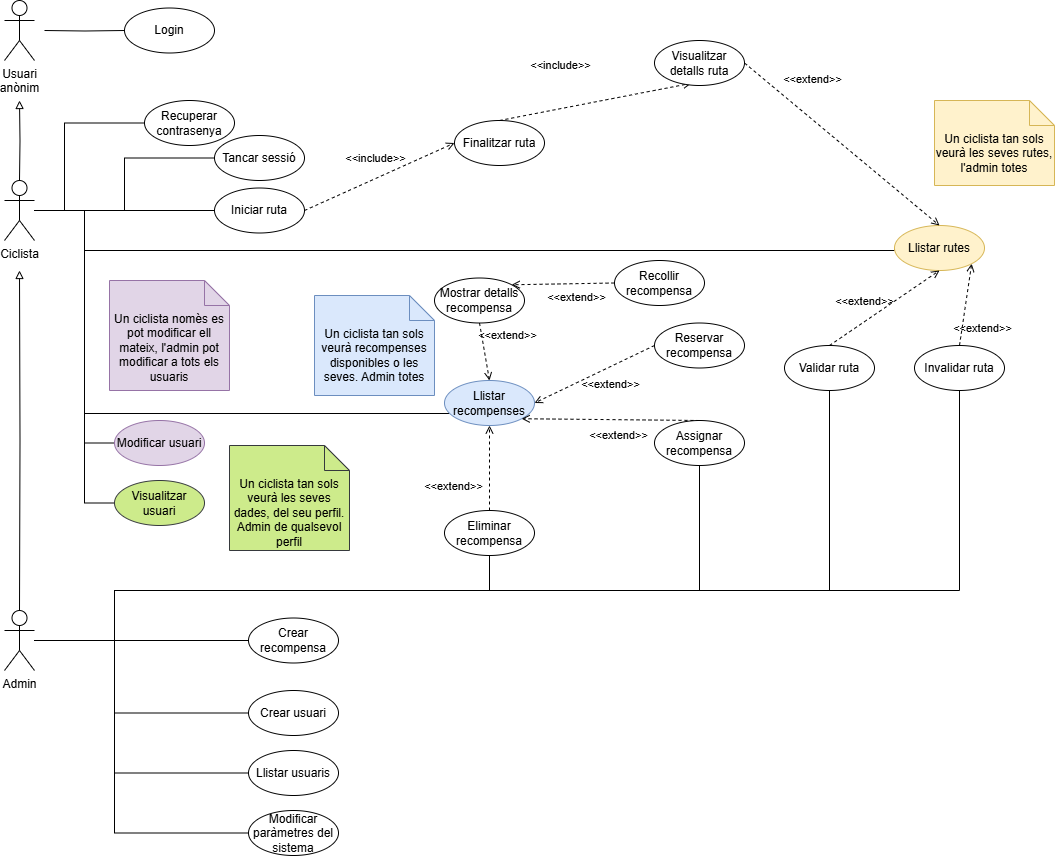

The diagram above was exported from draw.io. Its source (the exported page's mxGraphModel, read from the mxfile embedded in the PNG):
<mxGraphModel dx="1042" dy="535" grid="1" gridSize="10" guides="1" tooltips="1" connect="1" arrows="1" fold="1" page="1" pageScale="1" pageWidth="827" pageHeight="1169" math="0" shadow="0">
  <root>
    <mxCell id="0" />
    <mxCell id="1" parent="0" />
    <mxCell id="XBa9-Cm1DvO3hms8ncqr-9" style="edgeStyle=orthogonalEdgeStyle;rounded=0;orthogonalLoop=1;jettySize=auto;html=1;entryX=0;entryY=0.5;entryDx=0;entryDy=0;endArrow=none;startFill=0;" parent="1" target="XBa9-Cm1DvO3hms8ncqr-8" edge="1">
      <mxGeometry relative="1" as="geometry">
        <mxPoint x="120" y="70" as="sourcePoint" />
      </mxGeometry>
    </mxCell>
    <mxCell id="XBa9-Cm1DvO3hms8ncqr-1" value="Usuari&lt;div&gt;anònim&lt;/div&gt;" style="shape=umlActor;verticalLabelPosition=bottom;verticalAlign=top;html=1;" parent="1" vertex="1">
      <mxGeometry x="80" y="40" width="30" height="60" as="geometry" />
    </mxCell>
    <mxCell id="XBa9-Cm1DvO3hms8ncqr-4" value="Ciclista" style="shape=umlActor;verticalLabelPosition=bottom;verticalAlign=top;html=1;" parent="1" vertex="1">
      <mxGeometry x="80" y="220" width="30" height="60" as="geometry" />
    </mxCell>
    <mxCell id="XBa9-Cm1DvO3hms8ncqr-5" value="Admin" style="shape=umlActor;verticalLabelPosition=bottom;verticalAlign=top;html=1;" parent="1" vertex="1">
      <mxGeometry x="80" y="650" width="30" height="60" as="geometry" />
    </mxCell>
    <mxCell id="XBa9-Cm1DvO3hms8ncqr-6" style="edgeStyle=orthogonalEdgeStyle;rounded=0;orthogonalLoop=1;jettySize=auto;html=1;entryX=0.5;entryY=0;entryDx=0;entryDy=0;entryPerimeter=0;endArrow=none;endFill=0;startArrow=block;startFill=0;" parent="1" target="XBa9-Cm1DvO3hms8ncqr-4" edge="1">
      <mxGeometry relative="1" as="geometry">
        <mxPoint x="95" y="140" as="sourcePoint" />
      </mxGeometry>
    </mxCell>
    <mxCell id="XBa9-Cm1DvO3hms8ncqr-7" style="edgeStyle=orthogonalEdgeStyle;rounded=0;orthogonalLoop=1;jettySize=auto;html=1;entryX=0.5;entryY=0;entryDx=0;entryDy=0;entryPerimeter=0;endArrow=none;endFill=0;startArrow=block;startFill=0;" parent="1" target="XBa9-Cm1DvO3hms8ncqr-5" edge="1">
      <mxGeometry relative="1" as="geometry">
        <mxPoint x="95" y="310" as="sourcePoint" />
      </mxGeometry>
    </mxCell>
    <mxCell id="XBa9-Cm1DvO3hms8ncqr-8" value="Login" style="ellipse;whiteSpace=wrap;html=1;" parent="1" vertex="1">
      <mxGeometry x="200" y="47.5" width="90" height="45" as="geometry" />
    </mxCell>
    <mxCell id="XBa9-Cm1DvO3hms8ncqr-11" style="edgeStyle=orthogonalEdgeStyle;rounded=0;orthogonalLoop=1;jettySize=auto;html=1;exitX=0;exitY=0.5;exitDx=0;exitDy=0;endArrow=none;startFill=0;" parent="1" source="XBa9-Cm1DvO3hms8ncqr-10" target="XBa9-Cm1DvO3hms8ncqr-4" edge="1">
      <mxGeometry relative="1" as="geometry">
        <Array as="points">
          <mxPoint x="140" y="163" />
          <mxPoint x="140" y="250" />
        </Array>
      </mxGeometry>
    </mxCell>
    <mxCell id="XBa9-Cm1DvO3hms8ncqr-10" value="Recuperar&lt;div&gt;contrasenya&lt;/div&gt;" style="ellipse;whiteSpace=wrap;html=1;" parent="1" vertex="1">
      <mxGeometry x="220" y="140" width="90" height="45" as="geometry" />
    </mxCell>
    <mxCell id="XBa9-Cm1DvO3hms8ncqr-13" style="edgeStyle=orthogonalEdgeStyle;rounded=0;orthogonalLoop=1;jettySize=auto;html=1;exitX=0;exitY=0.5;exitDx=0;exitDy=0;endArrow=none;startFill=0;" parent="1" source="XBa9-Cm1DvO3hms8ncqr-12" target="XBa9-Cm1DvO3hms8ncqr-4" edge="1">
      <mxGeometry relative="1" as="geometry" />
    </mxCell>
    <mxCell id="XBa9-Cm1DvO3hms8ncqr-12" value="Tancar sessió" style="ellipse;whiteSpace=wrap;html=1;" parent="1" vertex="1">
      <mxGeometry x="290" y="175" width="90" height="45" as="geometry" />
    </mxCell>
    <mxCell id="XBa9-Cm1DvO3hms8ncqr-14" value="&amp;lt;&amp;lt;include&amp;gt;&amp;gt;" style="html=1;verticalAlign=bottom;labelBackgroundColor=none;endArrow=open;endFill=0;dashed=1;rounded=0;exitX=1;exitY=0.5;exitDx=0;exitDy=0;entryX=0;entryY=0.5;entryDx=0;entryDy=0;" parent="1" source="XBa9-Cm1DvO3hms8ncqr-15" target="XBa9-Cm1DvO3hms8ncqr-16" edge="1">
      <mxGeometry y="10" width="160" relative="1" as="geometry">
        <mxPoint x="380" y="280" as="sourcePoint" />
        <mxPoint x="540" y="280" as="targetPoint" />
        <mxPoint as="offset" />
      </mxGeometry>
    </mxCell>
    <mxCell id="XBa9-Cm1DvO3hms8ncqr-19" style="edgeStyle=orthogonalEdgeStyle;rounded=0;orthogonalLoop=1;jettySize=auto;html=1;exitX=0;exitY=0.5;exitDx=0;exitDy=0;endArrow=none;startFill=0;" parent="1" source="XBa9-Cm1DvO3hms8ncqr-15" target="XBa9-Cm1DvO3hms8ncqr-4" edge="1">
      <mxGeometry relative="1" as="geometry" />
    </mxCell>
    <mxCell id="XBa9-Cm1DvO3hms8ncqr-15" value="Iniciar ruta" style="ellipse;whiteSpace=wrap;html=1;" parent="1" vertex="1">
      <mxGeometry x="290" y="227.5" width="90" height="45" as="geometry" />
    </mxCell>
    <mxCell id="XBa9-Cm1DvO3hms8ncqr-16" value="Finalitzar ruta" style="ellipse;whiteSpace=wrap;html=1;" parent="1" vertex="1">
      <mxGeometry x="530" y="160" width="90" height="45" as="geometry" />
    </mxCell>
    <mxCell id="XBa9-Cm1DvO3hms8ncqr-23" style="edgeStyle=orthogonalEdgeStyle;rounded=0;orthogonalLoop=1;jettySize=auto;html=1;exitX=0;exitY=0.5;exitDx=0;exitDy=0;endArrow=none;startFill=0;" parent="1" source="XBa9-Cm1DvO3hms8ncqr-20" target="XBa9-Cm1DvO3hms8ncqr-4" edge="1">
      <mxGeometry relative="1" as="geometry">
        <mxPoint x="170" y="345" as="targetPoint" />
        <mxPoint x="340" y="417.5" as="sourcePoint" />
        <Array as="points">
          <mxPoint x="970" y="290" />
          <mxPoint x="160" y="290" />
          <mxPoint x="160" y="250" />
        </Array>
      </mxGeometry>
    </mxCell>
    <mxCell id="XBa9-Cm1DvO3hms8ncqr-20" value="Llistar rutes" style="ellipse;whiteSpace=wrap;html=1;fillColor=#fff2cc;strokeColor=#d6b656;" parent="1" vertex="1">
      <mxGeometry x="970" y="265" width="90" height="45" as="geometry" />
    </mxCell>
    <mxCell id="XBa9-Cm1DvO3hms8ncqr-21" value="&amp;lt;&amp;lt;extend&amp;gt;&amp;gt;" style="html=1;verticalAlign=bottom;labelBackgroundColor=none;endArrow=open;endFill=0;dashed=1;rounded=0;entryX=0.5;entryY=0;entryDx=0;entryDy=0;exitX=1;exitY=0.5;exitDx=0;exitDy=0;" parent="1" source="XBa9-Cm1DvO3hms8ncqr-38" target="XBa9-Cm1DvO3hms8ncqr-20" edge="1">
      <mxGeometry x="-0.4593" y="24" width="160" relative="1" as="geometry">
        <mxPoint x="650" y="249.5" as="sourcePoint" />
        <mxPoint x="570" y="249.5" as="targetPoint" />
        <mxPoint as="offset" />
      </mxGeometry>
    </mxCell>
    <mxCell id="XBa9-Cm1DvO3hms8ncqr-33" style="edgeStyle=orthogonalEdgeStyle;rounded=0;orthogonalLoop=1;jettySize=auto;html=1;endArrow=none;startFill=0;" parent="1" source="XBa9-Cm1DvO3hms8ncqr-24" target="XBa9-Cm1DvO3hms8ncqr-5" edge="1">
      <mxGeometry relative="1" as="geometry">
        <Array as="points">
          <mxPoint x="1035" y="630" />
          <mxPoint x="190" y="630" />
          <mxPoint x="190" y="680" />
        </Array>
      </mxGeometry>
    </mxCell>
    <mxCell id="XBa9-Cm1DvO3hms8ncqr-24" value="Invalidar ruta" style="ellipse;whiteSpace=wrap;html=1;" parent="1" vertex="1">
      <mxGeometry x="990" y="385" width="90" height="45" as="geometry" />
    </mxCell>
    <mxCell id="XBa9-Cm1DvO3hms8ncqr-32" style="edgeStyle=orthogonalEdgeStyle;rounded=0;orthogonalLoop=1;jettySize=auto;html=1;endArrow=none;startFill=0;" parent="1" source="XBa9-Cm1DvO3hms8ncqr-25" target="XBa9-Cm1DvO3hms8ncqr-5" edge="1">
      <mxGeometry relative="1" as="geometry">
        <Array as="points">
          <mxPoint x="905" y="630" />
          <mxPoint x="190" y="630" />
          <mxPoint x="190" y="680" />
        </Array>
      </mxGeometry>
    </mxCell>
    <mxCell id="XBa9-Cm1DvO3hms8ncqr-25" value="Validar ruta" style="ellipse;whiteSpace=wrap;html=1;" parent="1" vertex="1">
      <mxGeometry x="860" y="385" width="90" height="45" as="geometry" />
    </mxCell>
    <mxCell id="XBa9-Cm1DvO3hms8ncqr-26" value="&amp;lt;&amp;lt;extend&amp;gt;&amp;gt;" style="html=1;verticalAlign=bottom;labelBackgroundColor=none;endArrow=open;endFill=0;dashed=1;rounded=0;entryX=0.5;entryY=1;entryDx=0;entryDy=0;exitX=0.5;exitY=0;exitDx=0;exitDy=0;" parent="1" source="XBa9-Cm1DvO3hms8ncqr-25" target="XBa9-Cm1DvO3hms8ncqr-20" edge="1">
      <mxGeometry x="-0.2694" y="9" width="160" relative="1" as="geometry">
        <mxPoint x="270" y="360" as="sourcePoint" />
        <mxPoint x="190" y="360" as="targetPoint" />
        <mxPoint as="offset" />
      </mxGeometry>
    </mxCell>
    <mxCell id="XBa9-Cm1DvO3hms8ncqr-27" value="&amp;lt;&amp;lt;extend&amp;gt;&amp;gt;" style="html=1;verticalAlign=bottom;labelBackgroundColor=none;endArrow=open;endFill=0;dashed=1;rounded=0;entryX=1;entryY=1;entryDx=0;entryDy=0;exitX=0.5;exitY=0;exitDx=0;exitDy=0;" parent="1" source="XBa9-Cm1DvO3hms8ncqr-24" target="XBa9-Cm1DvO3hms8ncqr-20" edge="1">
      <mxGeometry x="-0.7361" y="-22" width="160" relative="1" as="geometry">
        <mxPoint x="285" y="390" as="sourcePoint" />
        <mxPoint x="335" y="355" as="targetPoint" />
        <mxPoint as="offset" />
      </mxGeometry>
    </mxCell>
    <mxCell id="XBa9-Cm1DvO3hms8ncqr-28" value="Crear recompensa" style="ellipse;whiteSpace=wrap;html=1;" parent="1" vertex="1">
      <mxGeometry x="324" y="657.5" width="90" height="45" as="geometry" />
    </mxCell>
    <mxCell id="XBa9-Cm1DvO3hms8ncqr-31" style="edgeStyle=orthogonalEdgeStyle;rounded=0;orthogonalLoop=1;jettySize=auto;html=1;endArrow=none;startFill=0;" parent="1" source="XBa9-Cm1DvO3hms8ncqr-29" target="XBa9-Cm1DvO3hms8ncqr-5" edge="1">
      <mxGeometry relative="1" as="geometry">
        <Array as="points">
          <mxPoint x="565" y="630" />
          <mxPoint x="190" y="630" />
          <mxPoint x="190" y="680" />
        </Array>
      </mxGeometry>
    </mxCell>
    <mxCell id="XBa9-Cm1DvO3hms8ncqr-29" value="Eliminar recompensa" style="ellipse;whiteSpace=wrap;html=1;" parent="1" vertex="1">
      <mxGeometry x="520" y="550" width="90" height="45" as="geometry" />
    </mxCell>
    <mxCell id="XBa9-Cm1DvO3hms8ncqr-30" style="edgeStyle=orthogonalEdgeStyle;rounded=0;orthogonalLoop=1;jettySize=auto;html=1;endArrow=none;startFill=0;" parent="1" source="XBa9-Cm1DvO3hms8ncqr-28" target="XBa9-Cm1DvO3hms8ncqr-5" edge="1">
      <mxGeometry relative="1" as="geometry">
        <mxPoint x="310" y="630" as="targetPoint" />
      </mxGeometry>
    </mxCell>
    <mxCell id="XBa9-Cm1DvO3hms8ncqr-35" style="edgeStyle=orthogonalEdgeStyle;rounded=0;orthogonalLoop=1;jettySize=auto;html=1;endArrow=none;startFill=0;" parent="1" source="XBa9-Cm1DvO3hms8ncqr-34" target="XBa9-Cm1DvO3hms8ncqr-4" edge="1">
      <mxGeometry relative="1" as="geometry">
        <Array as="points">
          <mxPoint x="160" y="453" />
          <mxPoint x="160" y="250" />
        </Array>
      </mxGeometry>
    </mxCell>
    <mxCell id="XBa9-Cm1DvO3hms8ncqr-34" value="Llistar recompenses" style="ellipse;whiteSpace=wrap;html=1;fillColor=#dae8fc;strokeColor=#6c8ebf;" parent="1" vertex="1">
      <mxGeometry x="520" y="420" width="90" height="45" as="geometry" />
    </mxCell>
    <mxCell id="XBa9-Cm1DvO3hms8ncqr-36" value="Un ciclista tan sols veurà les seves rutes, l'admin totes" style="shape=note2;boundedLbl=1;whiteSpace=wrap;html=1;size=25;verticalAlign=top;align=center;fillColor=#fff2cc;strokeColor=#d6b656;" parent="1" vertex="1">
      <mxGeometry x="1010" y="140" width="120" height="85" as="geometry" />
    </mxCell>
    <mxCell id="XBa9-Cm1DvO3hms8ncqr-37" value="&amp;lt;&amp;lt;include&amp;gt;&amp;gt;" style="html=1;verticalAlign=bottom;labelBackgroundColor=none;endArrow=open;endFill=0;dashed=1;rounded=0;exitX=0.5;exitY=0;exitDx=0;exitDy=0;entryX=0.409;entryY=0.951;entryDx=0;entryDy=0;entryPerimeter=0;" parent="1" source="XBa9-Cm1DvO3hms8ncqr-16" target="XBa9-Cm1DvO3hms8ncqr-38" edge="1">
      <mxGeometry x="-0.2903" y="35" width="160" relative="1" as="geometry">
        <mxPoint x="400" y="142.5" as="sourcePoint" />
        <mxPoint x="515" y="150" as="targetPoint" />
        <mxPoint y="1" as="offset" />
      </mxGeometry>
    </mxCell>
    <mxCell id="XBa9-Cm1DvO3hms8ncqr-38" value="Visualitzar detalls ruta" style="ellipse;whiteSpace=wrap;html=1;" parent="1" vertex="1">
      <mxGeometry x="730" y="80" width="90" height="45" as="geometry" />
    </mxCell>
    <mxCell id="XBa9-Cm1DvO3hms8ncqr-39" value="&amp;lt;&amp;lt;extend&amp;gt;&amp;gt;" style="html=1;verticalAlign=bottom;labelBackgroundColor=none;endArrow=open;endFill=0;dashed=1;rounded=0;entryX=0.5;entryY=1;entryDx=0;entryDy=0;exitX=0.5;exitY=0;exitDx=0;exitDy=0;" parent="1" source="XBa9-Cm1DvO3hms8ncqr-29" target="XBa9-Cm1DvO3hms8ncqr-34" edge="1">
      <mxGeometry x="-0.6572" y="36" width="160" relative="1" as="geometry">
        <mxPoint x="394" y="575" as="sourcePoint" />
        <mxPoint x="434" y="503" as="targetPoint" />
        <mxPoint as="offset" />
      </mxGeometry>
    </mxCell>
    <mxCell id="XBa9-Cm1DvO3hms8ncqr-40" value="Reservar recompensa" style="ellipse;whiteSpace=wrap;html=1;" parent="1" vertex="1">
      <mxGeometry x="730" y="362.5" width="90" height="45" as="geometry" />
    </mxCell>
    <mxCell id="XBa9-Cm1DvO3hms8ncqr-41" value="&amp;lt;&amp;lt;extend&amp;gt;&amp;gt;" style="html=1;verticalAlign=bottom;labelBackgroundColor=none;endArrow=open;endFill=0;dashed=1;rounded=0;entryX=1;entryY=0.5;entryDx=0;entryDy=0;exitX=0;exitY=0.5;exitDx=0;exitDy=0;" parent="1" source="XBa9-Cm1DvO3hms8ncqr-40" target="XBa9-Cm1DvO3hms8ncqr-34" edge="1">
      <mxGeometry x="-0.1049" y="25" width="160" relative="1" as="geometry">
        <mxPoint x="315" y="375" as="sourcePoint" />
        <mxPoint x="355" y="303" as="targetPoint" />
        <mxPoint x="-1" as="offset" />
      </mxGeometry>
    </mxCell>
    <mxCell id="XBa9-Cm1DvO3hms8ncqr-42" value="Un ciclista tan sols veurà recompenses disponibles o les seves. Admin totes" style="shape=note2;boundedLbl=1;whiteSpace=wrap;html=1;size=25;verticalAlign=top;align=center;fillColor=#dae8fc;strokeColor=#6c8ebf;" parent="1" vertex="1">
      <mxGeometry x="390" y="335" width="120" height="100" as="geometry" />
    </mxCell>
    <mxCell id="XBa9-Cm1DvO3hms8ncqr-45" style="edgeStyle=orthogonalEdgeStyle;rounded=0;orthogonalLoop=1;jettySize=auto;html=1;endArrow=none;startFill=0;" parent="1" source="XBa9-Cm1DvO3hms8ncqr-43" target="XBa9-Cm1DvO3hms8ncqr-5" edge="1">
      <mxGeometry relative="1" as="geometry">
        <Array as="points">
          <mxPoint x="775" y="630" />
          <mxPoint x="190" y="630" />
          <mxPoint x="190" y="680" />
        </Array>
      </mxGeometry>
    </mxCell>
    <mxCell id="XBa9-Cm1DvO3hms8ncqr-43" value="Assignar recompensa" style="ellipse;whiteSpace=wrap;html=1;" parent="1" vertex="1">
      <mxGeometry x="730" y="460" width="90" height="45" as="geometry" />
    </mxCell>
    <mxCell id="XBa9-Cm1DvO3hms8ncqr-44" value="&amp;lt;&amp;lt;extend&amp;gt;&amp;gt;" style="html=1;verticalAlign=bottom;labelBackgroundColor=none;endArrow=open;endFill=0;dashed=1;rounded=0;entryX=1;entryY=1;entryDx=0;entryDy=0;exitX=0.5;exitY=0;exitDx=0;exitDy=0;" parent="1" source="XBa9-Cm1DvO3hms8ncqr-43" target="XBa9-Cm1DvO3hms8ncqr-34" edge="1">
      <mxGeometry x="-0.1049" y="25" width="160" relative="1" as="geometry">
        <mxPoint x="420" y="390" as="sourcePoint" />
        <mxPoint x="380" y="390" as="targetPoint" />
        <mxPoint x="-1" as="offset" />
      </mxGeometry>
    </mxCell>
    <mxCell id="XBa9-Cm1DvO3hms8ncqr-46" value="Mostrar detalls recompensa" style="ellipse;whiteSpace=wrap;html=1;" parent="1" vertex="1">
      <mxGeometry x="510" y="317.5" width="90" height="45" as="geometry" />
    </mxCell>
    <mxCell id="XBa9-Cm1DvO3hms8ncqr-47" value="&amp;lt;&amp;lt;extend&amp;gt;&amp;gt;" style="html=1;verticalAlign=bottom;labelBackgroundColor=none;endArrow=open;endFill=0;dashed=1;rounded=0;entryX=0.5;entryY=0;entryDx=0;entryDy=0;exitX=0.5;exitY=1;exitDx=0;exitDy=0;" parent="1" source="XBa9-Cm1DvO3hms8ncqr-46" target="XBa9-Cm1DvO3hms8ncqr-34" edge="1">
      <mxGeometry x="-0.1049" y="25" width="160" relative="1" as="geometry">
        <mxPoint x="500" y="403" as="sourcePoint" />
        <mxPoint x="380" y="463" as="targetPoint" />
        <mxPoint x="-1" as="offset" />
      </mxGeometry>
    </mxCell>
    <mxCell id="XBa9-Cm1DvO3hms8ncqr-48" value="Recollir recompensa" style="ellipse;whiteSpace=wrap;html=1;" parent="1" vertex="1">
      <mxGeometry x="690" y="300" width="90" height="45" as="geometry" />
    </mxCell>
    <mxCell id="XBa9-Cm1DvO3hms8ncqr-49" value="&amp;lt;&amp;lt;extend&amp;gt;&amp;gt;" style="html=1;verticalAlign=bottom;labelBackgroundColor=none;endArrow=open;endFill=0;dashed=1;rounded=0;entryX=1;entryY=0;entryDx=0;entryDy=0;exitX=0;exitY=0.5;exitDx=0;exitDy=0;" parent="1" source="XBa9-Cm1DvO3hms8ncqr-48" target="XBa9-Cm1DvO3hms8ncqr-46" edge="1">
      <mxGeometry x="-0.2611" y="23" width="160" relative="1" as="geometry">
        <mxPoint x="445" y="265" as="sourcePoint" />
        <mxPoint x="340" y="345" as="targetPoint" />
        <mxPoint as="offset" />
      </mxGeometry>
    </mxCell>
    <mxCell id="XBa9-Cm1DvO3hms8ncqr-52" style="edgeStyle=orthogonalEdgeStyle;rounded=0;orthogonalLoop=1;jettySize=auto;html=1;endArrow=none;startFill=0;" parent="1" source="XBa9-Cm1DvO3hms8ncqr-50" target="XBa9-Cm1DvO3hms8ncqr-5" edge="1">
      <mxGeometry relative="1" as="geometry">
        <Array as="points">
          <mxPoint x="190" y="753" />
          <mxPoint x="190" y="680" />
        </Array>
      </mxGeometry>
    </mxCell>
    <mxCell id="XBa9-Cm1DvO3hms8ncqr-50" value="Crear usuari" style="ellipse;whiteSpace=wrap;html=1;" parent="1" vertex="1">
      <mxGeometry x="324" y="730" width="90" height="45" as="geometry" />
    </mxCell>
    <mxCell id="XBa9-Cm1DvO3hms8ncqr-54" style="edgeStyle=orthogonalEdgeStyle;rounded=0;orthogonalLoop=1;jettySize=auto;html=1;endArrow=none;startFill=0;" parent="1" source="XBa9-Cm1DvO3hms8ncqr-51" target="XBa9-Cm1DvO3hms8ncqr-4" edge="1">
      <mxGeometry relative="1" as="geometry">
        <Array as="points">
          <mxPoint x="160" y="250" />
        </Array>
      </mxGeometry>
    </mxCell>
    <mxCell id="XBa9-Cm1DvO3hms8ncqr-51" value="Modificar usuari" style="ellipse;whiteSpace=wrap;html=1;fillColor=#e1d5e7;strokeColor=#9673a6;" parent="1" vertex="1">
      <mxGeometry x="190" y="460" width="90" height="45" as="geometry" />
    </mxCell>
    <mxCell id="XBa9-Cm1DvO3hms8ncqr-55" value="Un ciclista nomès es pot modificar ell mateix, l'admin pot modificar a tots els usuaris" style="shape=note2;boundedLbl=1;whiteSpace=wrap;html=1;size=25;verticalAlign=top;align=center;fillColor=#e1d5e7;strokeColor=#9673a6;" parent="1" vertex="1">
      <mxGeometry x="185" y="320" width="120" height="110" as="geometry" />
    </mxCell>
    <mxCell id="XBa9-Cm1DvO3hms8ncqr-57" style="edgeStyle=orthogonalEdgeStyle;rounded=0;orthogonalLoop=1;jettySize=auto;html=1;endArrow=none;startFill=0;" parent="1" source="XBa9-Cm1DvO3hms8ncqr-56" target="XBa9-Cm1DvO3hms8ncqr-5" edge="1">
      <mxGeometry relative="1" as="geometry">
        <Array as="points">
          <mxPoint x="190" y="813" />
          <mxPoint x="190" y="680" />
        </Array>
      </mxGeometry>
    </mxCell>
    <mxCell id="XBa9-Cm1DvO3hms8ncqr-56" value="Llistar usuaris" style="ellipse;whiteSpace=wrap;html=1;" parent="1" vertex="1">
      <mxGeometry x="324" y="790" width="90" height="45" as="geometry" />
    </mxCell>
    <mxCell id="XBa9-Cm1DvO3hms8ncqr-59" style="edgeStyle=orthogonalEdgeStyle;rounded=0;orthogonalLoop=1;jettySize=auto;html=1;endArrow=none;startFill=0;" parent="1" source="XBa9-Cm1DvO3hms8ncqr-58" target="XBa9-Cm1DvO3hms8ncqr-4" edge="1">
      <mxGeometry relative="1" as="geometry">
        <Array as="points">
          <mxPoint x="160" y="543" />
          <mxPoint x="160" y="250" />
        </Array>
      </mxGeometry>
    </mxCell>
    <mxCell id="XBa9-Cm1DvO3hms8ncqr-58" value="Visualitzar usuari" style="ellipse;whiteSpace=wrap;html=1;fillColor=#cdeb8b;strokeColor=#36393d;" parent="1" vertex="1">
      <mxGeometry x="190" y="520" width="90" height="45" as="geometry" />
    </mxCell>
    <mxCell id="XBa9-Cm1DvO3hms8ncqr-60" value="Un ciclista tan sols veurà les seves dades, del seu perfil. Admin de qualsevol perfil" style="shape=note2;boundedLbl=1;whiteSpace=wrap;html=1;size=25;verticalAlign=top;align=center;fillColor=#cdeb8b;strokeColor=#36393d;" parent="1" vertex="1">
      <mxGeometry x="305" y="485" width="120" height="105" as="geometry" />
    </mxCell>
    <mxCell id="XBa9-Cm1DvO3hms8ncqr-62" style="edgeStyle=orthogonalEdgeStyle;rounded=0;orthogonalLoop=1;jettySize=auto;html=1;endArrow=none;startFill=0;" parent="1" source="XBa9-Cm1DvO3hms8ncqr-61" target="XBa9-Cm1DvO3hms8ncqr-5" edge="1">
      <mxGeometry relative="1" as="geometry">
        <Array as="points">
          <mxPoint x="190" y="873" />
          <mxPoint x="190" y="680" />
        </Array>
      </mxGeometry>
    </mxCell>
    <mxCell id="XBa9-Cm1DvO3hms8ncqr-61" value="Modificar paràmetres del sistema" style="ellipse;whiteSpace=wrap;html=1;" parent="1" vertex="1">
      <mxGeometry x="324" y="850" width="90" height="45" as="geometry" />
    </mxCell>
  </root>
</mxGraphModel>